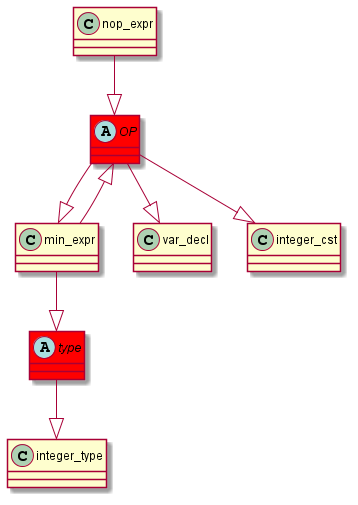

The diagram above was rendered by PlantUML. Its source (embedded in the PNG):
@startuml
abstract class	OP	 #red	
OP	 --|> 	min_expr	
nop_expr	 --|> 	OP	
abstract class	type	 #red	
type	 --|> 	integer_type	
min_expr	 --|> 	type	
OP	 --|> 	var_decl	
min_expr	 --|> 	OP	
OP	 --|> 	integer_cst	
@enduml